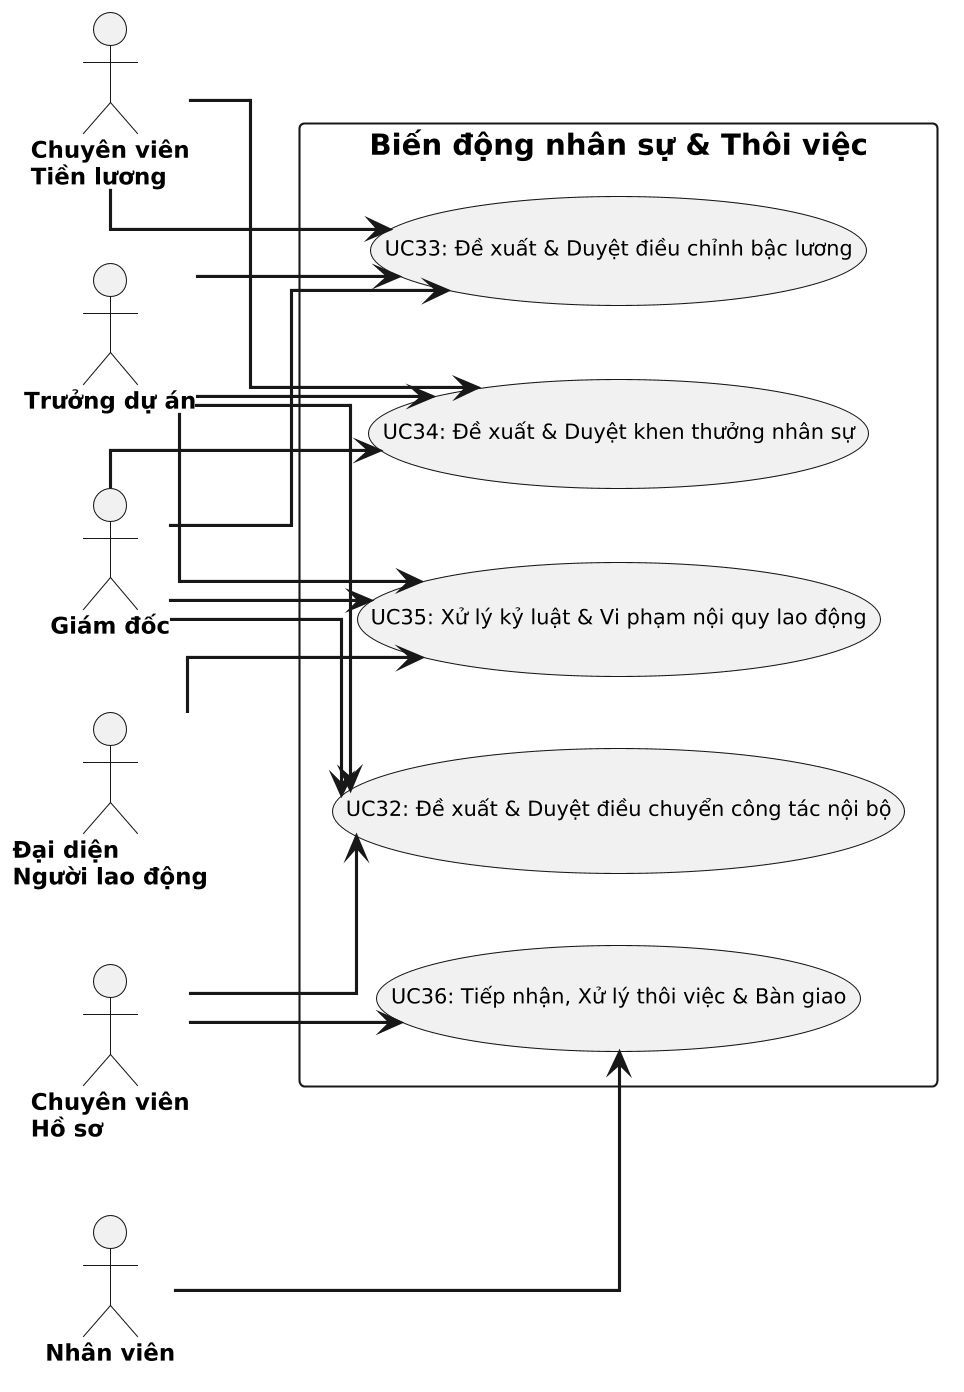

The diagram above was rendered by PlantUML. Its source (embedded in the PNG):
@startuml
left to right direction
skinparam dpi 200
skinparam defaultFontName "Segoe UI"
skinparam shadowing false
skinparam linetype ortho
skinparam monochrome true
skinparam actor {
  FontSize 11
  FontStyle bold
}
skinparam usecase {
  FontSize 10
}
skinparam arrow {
  Thickness 1.5
}
actor "Trưởng dự án" as A0
actor "Giám đốc" as A1
actor "Chuyên viên\nHồ sơ" as A2
actor "Chuyên viên\nTiền lương" as A3
actor "Đại diện\nNgười lao động" as A4
actor "Nhân viên" as A5
rectangle "Biến động nhân sự & Thôi việc" {
  (UC32: Đề xuất & Duyệt điều chuyển công tác nội bộ) as UC32
  (UC33: Đề xuất & Duyệt điều chỉnh bậc lương) as UC33
  (UC34: Đề xuất & Duyệt khen thưởng nhân sự) as UC34
  (UC35: Xử lý kỷ luật & Vi phạm nội quy lao động) as UC35
  (UC36: Tiếp nhận, Xử lý thôi việc & Bàn giao) as UC36
}
A0 --> UC32
A1 --> UC32
A2 --> UC32
A0 --> UC33
A1 --> UC33
A3 --> UC33
A0 --> UC34
A1 --> UC34
A3 --> UC34
A0 --> UC35
A4 --> UC35
A1 --> UC35
A5 --> UC36
A2 --> UC36
@enduml